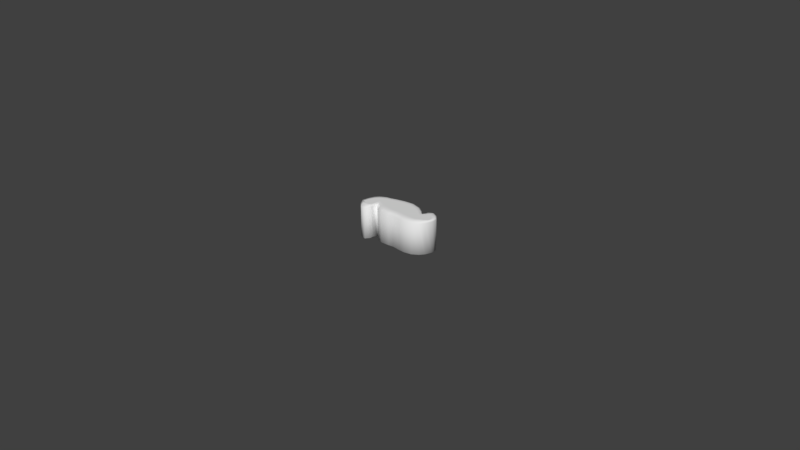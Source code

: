 # Source: packpea.blend  (saved by Blender 2.78.0; exported with 4.5.12 LTS)
import bpy
from mathutils import Matrix  # noqa: F401  (used for matrix-valued properties, if any)

bpy.ops.wm.read_factory_settings(use_empty=True)
scene = bpy.context.scene
scene.name = 'Scene'

# ---- collections
col_collection_1 = bpy.data.collections.new('Collection 1'); scene.collection.children.link(col_collection_1)

# ---- materials (node trees are filled in below, after node groups)
mat_material_001 = bpy.data.materials.new('Material.001')
mat_material_001.alpha_threshold = 0.0
mat_material_001.use_transparent_shadow = False
mat_material_001.roughness = 0.5

# ---- material node trees

# ---- world
world_world = bpy.data.worlds.new('World'); scene.world = world_world
world_world.color = (0.05088, 0.05088, 0.05088)
world_world.use_sun_shadow = False
world_world.sun_shadow_jitter_overblur = 0.0
world_world.cycles.sampling_method = 'MANUAL'

# ---- meshes
me_cylinder = bpy.data.meshes.new('Cylinder')
me_cylinder.from_pydata([(0.000734, 0.005002, 0.004019), (0.000734, -0.005002, 0.004019), (0.003452, 0.005002, 0.004476), (0.003452, -0.005002, 0.004476), (0.005328, 0.005002, 0.00462), (0.005328, -0.005002, 0.00462), (0.007676, 0.005002, 0.004242), (0.007676, -0.005002, 0.004242), (0.009531, 0.005002, 0.00314), (0.009531, -0.005002, 0.00314), (0.01074, 0.005002, 0.001766), (0.01074, -0.005002, 0.001766), (0.01154, 0.005002, -0.0002216), (0.01154, -0.005002, -0.0002216), (0.01174, 0.005002, -0.001034), (0.01174, -0.005002, -0.001034), (0.01156, 0.005002, -0.002346), (0.01156, -0.005002, -0.002346), (0.01041, 0.005002, -0.003769), (0.01041, -0.005002, -0.003769), (0.009085, 0.005002, -0.004816), (0.009085, -0.005002, -0.004816), (0.007699, 0.005002, -0.004102), (0.007699, -0.005002, -0.004102), (0.007714, 0.005002, -0.003155), (0.007714, -0.005002, -0.003155), (0.007056, 0.005002, -0.001745), (0.007056, -0.005002, -0.001745), (0.005328, 0.005002, -0.003407), (0.005328, -0.005002, -0.003407), (0.003452, 0.005002, -0.004905), (0.003452, -0.005002, -0.004905), (0.0006597, 0.005002, -0.005967), (0.0006597, -0.005002, -0.005967), (-0.002011, 0.005002, -0.005803), (-0.002011, -0.005002, -0.005803), (-0.004996, 0.005002, -0.005079), (-0.004996, -0.005002, -0.005079), (-0.006469, 0.005002, -0.004511), (-0.006469, -0.005002, -0.004511), (-0.007922, 0.005002, -0.004236), (-0.007922, -0.005002, -0.004236), (-0.009779, 0.005002, -0.003138), (-0.009779, -0.005002, -0.003138), (-0.01099, 0.005002, -0.001765), (-0.01099, -0.005002, -0.001765), (-0.01179, 0.005002, 0.0002208), (-0.01179, -0.005002, 0.0002208), (-0.012, 0.005002, 0.001032), (-0.012, -0.005002, 0.001032), (-0.01228, 0.005002, 0.003322), (-0.01228, -0.005002, 0.003322), (-0.01079, 0.005002, 0.004978), (-0.01079, -0.005002, 0.004978), (-0.00901, 0.005002, 0.005453), (-0.00901, -0.005002, 0.005453), (-0.007959, 0.005002, 0.004107), (-0.007959, -0.005002, 0.004107), (-0.007972, 0.005002, 0.00316), (-0.007972, -0.005002, 0.00316), (-0.007312, 0.005002, 0.001751), (-0.007312, -0.005002, 0.001751), (-0.005586, 0.005002, 0.003416), (-0.005586, -0.005002, 0.003416), (-0.003712, 0.005002, 0.004155), (-0.003712, -0.005002, 0.004155), (-0.00102, 0.005002, 0.004175), (-0.00102, -0.005002, 0.004175), (0.003223, -0.005127, 0.004195), (0.000674, -0.005127, 0.003766), (0.004982, -0.005127, 0.00433), (0.007185, -0.005127, 0.003975), (0.008925, -0.005127, 0.002941), (0.01006, -0.005127, 0.001653), (0.0108, -0.005127, -0.0002115), (0.011, -0.005127, -0.000973), (0.01083, -0.005127, -0.002204), (0.009749, -0.005127, -0.003539), (0.008915, -0.005127, -0.004165), (0.0081, -0.005127, -0.003674), (0.007817, -0.005127, -0.002714), (0.007017, -0.005127, -0.001328), (0.004982, -0.005127, -0.003199), (0.003223, -0.005127, -0.004604), (0.0006043, -0.005127, -0.0056), (-0.0047, -0.005127, -0.004768), (-0.0019, -0.005127, -0.005447), (-0.006082, -0.005127, -0.004235), (-0.007445, -0.005127, -0.003977), (-0.009186, -0.005127, -0.002946), (-0.01033, -0.005127, -0.001659), (-0.01107, -0.005127, 0.0002035), (-0.01127, -0.005127, 0.0009648), (-0.01153, -0.005127, 0.003112), (-0.01014, -0.005127, 0.004665), (-0.009176, -0.005127, 0.004153), (-0.00834, -0.005127, 0.003849), (-0.007945, -0.005127, 0.002583), (-0.007258, -0.005127, 0.001502), (-0.005254, -0.005127, 0.0032), (-0.003496, -0.005127, 0.003893), (-0.0009708, -0.005127, 0.003912), (0.008925, -0.005325, 0.002213), (0.007185, -0.005325, 0.002995), (0.004982, -0.005325, 0.003264), (0.003223, -0.005325, 0.003162), (0.000674, -0.005325, 0.002837), (0.01006, -0.005325, 0.001237), (0.01046, -0.005325, -0.0001742), (0.01065, -0.005325, -0.0007507), (0.01043, -0.005325, -0.001683), (0.009749, -0.005325, -0.002693), (0.008915, -0.005325, -0.003081), (0.00837, -0.005325, -0.002641), (0.008049, -0.005325, -0.002008), (0.006858, -0.005325, -0.0008966), (0.004982, -0.005325, -0.002436), (0.003223, -0.005325, -0.0035), (0.0006043, -0.005325, -0.004254), (-0.0047, -0.005325, -0.003624), (-0.0019, -0.005325, -0.004138), (-0.006082, -0.005325, -0.00322), (-0.007445, -0.005325, -0.003025), (-0.009186, -0.005325, -0.002245), (-0.009909, -0.005325, -0.00127), (-0.01068, -0.005325, 0.00014), (-0.01085, -0.005325, 0.001165), (-0.01075, -0.005325, 0.002876), (-0.01014, -0.005325, 0.003518), (-0.009103, -0.005325, 0.003393), (-0.008639, -0.005325, 0.003382), (-0.007903, -0.005325, 0.002063), (-0.007333, -0.005325, 0.001226), (-0.005254, -0.005325, 0.002409), (-0.003496, -0.005325, 0.002934), (-0.0009708, -0.005325, 0.002948), (0.007842, -0.00541, 0.001951), (0.006308, -0.00541, 0.00264), (0.004367, -0.00541, 0.002877), (0.002816, -0.00541, 0.002787), (0.0005697, -0.00541, 0.002501), (0.008844, -0.00541, 0.001091), (0.009193, -0.00541, -0.0001531), (0.009365, -0.00541, -0.0006613), (0.009166, -0.00541, -0.001483), (0.008946, -0.00541, -0.002373), (0.00868, -0.00541, -0.002715), (0.008381, -0.00541, -0.002328), (0.008211, -0.00541, -0.00177), (0.006989, -0.00541, -0.0007898), (0.004367, -0.00541, -0.002147), (0.002816, -0.00541, -0.003084), (0.0005082, -0.00541, -0.003749), (-0.004167, -0.00541, -0.003193), (-0.001699, -0.00541, -0.003647), (-0.005385, -0.00541, -0.002838), (-0.006586, -0.00541, -0.002666), (-0.008121, -0.00541, -0.001978), (-0.008758, -0.00541, -0.001119), (-0.009439, -0.00541, 0.0001238), (-0.009584, -0.00541, 0.001027), (-0.009501, -0.00541, 0.001583), (-0.009118, -0.00541, 0.002189), (-0.008972, -0.00541, 0.002005), (-0.008767, -0.00541, 0.001498), (-0.008342, -0.00541, 0.000652), (-0.007446, -0.00541, -0.0001525), (-0.004655, -0.00541, 0.002123), (-0.003106, -0.00541, 0.002586), (-0.00088, -0.00541, 0.002599), (0.000734, 0.00559, 0.002745), (0.003452, 0.00559, 0.003101), (0.005328, 0.00559, 0.003213), (0.007676, 0.00559, 0.002918), (0.009531, 0.00559, 0.00243), (0.01074, 0.00559, 0.001361), (0.01154, 0.00559, -0.0001853), (0.01174, 0.00559, -0.0008171), (0.01156, 0.00559, -0.001839), (0.01041, 0.00559, -0.002946), (0.009085, 0.00559, -0.003761), (0.007699, 0.00559, -0.003205), (0.007714, 0.00559, -0.002468), (0.007056, 0.00559, -0.00137), (0.005328, 0.00559, -0.002664), (0.003452, 0.00559, -0.00383), (0.0006597, 0.00559, -0.004656), (-0.002011, 0.00559, -0.004529), (-0.004996, 0.00559, -0.003965), (-0.006469, 0.00559, -0.003523), (-0.007922, 0.00559, -0.003309), (-0.009779, 0.00559, -0.002454), (-0.01099, 0.00559, -0.001387), (-0.01179, 0.00559, 0.000159), (-0.012, 0.00559, 0.0007906), (-0.01228, 0.00559, 0.002572), (-0.01079, 0.00559, 0.003861), (-0.00901, 0.00559, 0.003861), (-0.007959, 0.00559, 0.003328), (-0.007851, 0.00559, 0.002655), (-0.007312, 0.00559, 0.0009801), (-0.005586, 0.00559, 0.002276), (-0.003712, 0.00559, 0.002851), (-0.00102, 0.00559, 0.002867), (0.0006712, 0.00559, 0.001697), (0.003212, 0.00559, 0.002029), (0.004966, 0.00559, 0.002134), (0.007161, 0.00559, 0.002164), (0.008896, 0.00559, 0.001362), (0.01003, 0.00559, 0.0009576), (0.01077, 0.00559, 0.0004843), (0.01096, 0.00559, -0.0001065), (0.01079, 0.00559, -0.001062), (0.009718, 0.00559, -0.002097), (0.00896, 0.00559, -0.002859), (0.008397, 0.00559, -0.002339), (0.007903, 0.00559, -0.00165), (0.006582, 0.00559, -0.0006238), (0.004966, 0.00559, -0.001833), (0.003212, 0.00559, -0.002923), (0.0006017, 0.00559, -0.003696), (-0.001895, 0.00559, -0.003577), (-0.004686, 0.00559, -0.00305), (-0.006064, 0.00559, -0.002637), (-0.007422, 0.00559, -0.002437), (-0.009158, 0.00559, -0.001637), (-0.01029, 0.00559, -0.0006389), (-0.01104, 0.00559, 0.0008062), (-0.01123, 0.00559, 0.001397), (-0.01149, 0.00559, 0.002693), (-0.01011, 0.00559, 0.003401), (-0.008974, 0.00559, 0.003302), (-0.008509, 0.00559, 0.002738), (-0.008231, 0.00559, 0.001739), (-0.007751, 0.00559, -0.0002791), (-0.005238, 0.00559, 0.00107), (-0.003486, 0.00559, 0.001389), (-0.0009684, 0.00559, 0.00181)], [], [(0, 1, 3, 2), (2, 3, 5, 4), (4, 5, 7, 6), (6, 7, 9, 8), (8, 9, 11, 10), (10, 11, 13, 12), (12, 13, 15, 14), (14, 15, 17, 16), (16, 17, 19, 18), (18, 19, 21, 20), (20, 21, 23, 22), (22, 23, 25, 24), (24, 25, 27, 26), (26, 27, 29, 28), (28, 29, 31, 30), (30, 31, 33, 32), (23, 21, 78, 79), (5, 3, 68, 70), (34, 35, 37, 36), (36, 37, 39, 38), (38, 39, 41, 40), (40, 41, 43, 42), (42, 43, 45, 44), (44, 45, 47, 46), (46, 47, 49, 48), (48, 49, 51, 50), (50, 51, 53, 52), (52, 53, 55, 54), (54, 55, 57, 56), (56, 57, 59, 58), (58, 59, 61, 60), (60, 61, 63, 62), (62, 63, 65, 64), (64, 65, 67, 66), (12, 14, 177, 176), (94, 93, 127, 128), (15, 13, 74, 75), (33, 35, 34, 32), (59, 57, 96, 97), (0, 66, 67, 1), (41, 39, 87, 88), (33, 31, 83, 84), (51, 49, 92, 93), (7, 5, 70, 71), (1, 67, 101, 69), (25, 23, 79, 80), (43, 41, 88, 89), (61, 59, 97, 98), (35, 33, 84, 86), (17, 15, 75, 76), (53, 51, 93, 94), (9, 7, 71, 72), (27, 25, 80, 81), (45, 43, 89, 90), (63, 61, 98, 99), (37, 35, 86, 85), (19, 17, 76, 77), (55, 53, 94, 95), (11, 9, 72, 73), (29, 27, 81, 82), (47, 45, 90, 91), (3, 1, 69, 68), (65, 63, 99, 100), (21, 19, 77, 78), (39, 37, 85, 87), (57, 55, 95, 96), (13, 11, 73, 74), (31, 29, 82, 83), (49, 47, 91, 92), (67, 65, 100, 101), (127, 126, 160, 161), (80, 79, 113, 114), (70, 68, 105, 104), (95, 94, 128, 129), (81, 80, 114, 115), (68, 69, 106, 105), (96, 95, 129, 130), (82, 81, 115, 116), (97, 96, 130, 131), (83, 82, 116, 117), (72, 71, 103, 102), (98, 97, 131, 132), (71, 70, 104, 103), (84, 83, 117, 118), (99, 98, 132, 133), (85, 86, 120, 119), (100, 99, 133, 134), (87, 85, 119, 121), (73, 72, 102, 107), (101, 100, 134, 135), (88, 87, 121, 122), (74, 73, 107, 108), (69, 101, 135, 106), (89, 88, 122, 123), (75, 74, 108, 109), (86, 84, 118, 120), (90, 89, 123, 124), (76, 75, 109, 110), (91, 90, 124, 125), (77, 76, 110, 111), (92, 91, 125, 126), (78, 77, 111, 112), (93, 92, 126, 127), (79, 78, 112, 113), (140, 169, 168, 167, 166, 165, 164, 163, 162, 161, 160, 159, 158, 157, 156, 155, 153, 154, 152, 151, 150, 149, 148, 147, 146, 145, 144, 143, 142, 141, 136, 137, 138, 139), (113, 112, 146, 147), (128, 127, 161, 162), (114, 113, 147, 148), (129, 128, 162, 163), (115, 114, 148, 149), (130, 129, 163, 164), (116, 115, 149, 150), (102, 103, 137, 136), (131, 130, 164, 165), (117, 116, 150, 151), (103, 104, 138, 137), (132, 131, 165, 166), (118, 117, 151, 152), (104, 105, 139, 138), (133, 132, 166, 167), (119, 120, 154, 153), (105, 106, 140, 139), (134, 133, 167, 168), (121, 119, 153, 155), (107, 102, 136, 141), (135, 134, 168, 169), (122, 121, 155, 156), (108, 107, 141, 142), (106, 135, 169, 140), (123, 122, 156, 157), (109, 108, 142, 143), (120, 118, 152, 154), (124, 123, 157, 158), (110, 109, 143, 144), (125, 124, 158, 159), (111, 110, 144, 145), (126, 125, 159, 160), (112, 111, 145, 146), (192, 193, 227, 226), (30, 32, 186, 185), (48, 50, 195, 194), (4, 6, 173, 172), (22, 24, 182, 181), (40, 42, 191, 190), (58, 60, 200, 199), (14, 16, 178, 177), (50, 52, 196, 195), (6, 8, 174, 173), (32, 34, 187, 186), (24, 26, 183, 182), (42, 44, 192, 191), (60, 62, 201, 200), (34, 36, 188, 187), (66, 0, 170, 203), (16, 18, 179, 178), (52, 54, 197, 196), (8, 10, 175, 174), (26, 28, 184, 183), (44, 46, 193, 192), (0, 2, 171, 170), (62, 64, 202, 201), (18, 20, 180, 179), (36, 38, 189, 188), (54, 56, 198, 197), (10, 12, 176, 175), (28, 30, 185, 184), (46, 48, 194, 193), (64, 66, 203, 202), (2, 4, 172, 171), (20, 22, 181, 180), (38, 40, 190, 189), (56, 58, 199, 198), (220, 221, 222, 223, 224, 225, 226, 227, 228, 229, 230, 231, 232, 233, 234, 235, 236, 237, 204, 205, 206, 207, 208, 209, 210, 211, 212, 213, 214, 215, 216, 217, 218, 219), (178, 179, 213, 212), (193, 194, 228, 227), (179, 180, 214, 213), (194, 195, 229, 228), (180, 181, 215, 214), (195, 196, 230, 229), (181, 182, 216, 215), (196, 197, 231, 230), (182, 183, 217, 216), (197, 198, 232, 231), (183, 184, 218, 217), (170, 171, 205, 204), (198, 199, 233, 232), (184, 185, 219, 218), (171, 172, 206, 205), (199, 200, 234, 233), (185, 186, 220, 219), (172, 173, 207, 206), (200, 201, 235, 234), (187, 188, 222, 221), (173, 174, 208, 207), (201, 202, 236, 235), (188, 189, 223, 222), (174, 175, 209, 208), (202, 203, 237, 236), (189, 190, 224, 223), (175, 176, 210, 209), (186, 187, 221, 220), (190, 191, 225, 224), (176, 177, 211, 210), (203, 170, 204, 237), (191, 192, 226, 225), (177, 178, 212, 211)])
me_cylinder.polygons.foreach_set('use_smooth', [True] * 206)
_uv = me_cylinder.uv_layers.new(name='UVMap')
_uv.uv.foreach_set('vector', [0.6603, 0.4955, 0.4226, 0.3722, 0.4328, 0.36, 0.6844, 0.441, 0.6844, 0.441, 0.4328, 0.36, 0.438, 0.3509, 0.6944, 0.4056, 0.6944, 0.4056, 0.438, 0.3509, 0.4412, 0.3392, 0.703, 0.3521, 0.703, 0.3521, 0.4412, 0.3392, 0.4398, 0.3268, 0.7018, 0.2837, 0.7018, 0.2837, 0.4398, 0.3268, 0.4349, 0.3145, 0.6849, 0.2141, 0.6849, 0.2141, 0.4349, 0.3145, 0.4255, 0.3004, 0.6297, 0.1187, 0.6297, 0.1187, 0.4255, 0.3004, 0.4193, 0.2929, 0.6076, 0.09577, 0.6076, 0.09577, 0.4193, 0.2929, 0.4096, 0.2839, 0.5607, 0.05696, 0.5607, 0.05696, 0.4096, 0.2839, 0.3972, 0.2771, 0.4927, 0.02119, 0.4927, 0.02119, 0.3972, 0.2771, 0.3883, 0.2722, 0.4382, 0.005662, 0.4382, 0.005662, 0.3883, 0.2722, 0.3772, 0.283, 0.3866, 0.0001367, 0.3866, 0.0001367, 0.3772, 0.283, 0.3696, 0.2898, 0.3501, 0.0001367, 0.3501, 0.0001367, 0.3696, 0.2898, 0.3523, 0.2972, 0.2869, 0.007269, 0.2869, 0.007269, 0.3523, 0.2972, 0.3274, 0.2989, 0.1999, 0.03386, 0.1999, 0.03386, 0.3274, 0.2989, 0.3068, 0.3038, 0.1233, 0.08098, 0.1233, 0.08098, 0.3068, 0.3038, 0.2899, 0.3138, 0.06028, 0.1481, 0.7378, 0.8005, 0.7628, 0.7977, 0.7508, 0.8096, 0.7348, 0.8126, 0.5973, 0.9766, 0.5782, 0.964, 0.579, 0.956, 0.5968, 0.968, 0.03263, 0.2056, 0.282, 0.3251, 0.2778, 0.3405, 0.007447, 0.2851, 0.007447, 0.2851, 0.2778, 0.3405, 0.2746, 0.3511, 0.00217, 0.3215, 0.00217, 0.3215, 0.2746, 0.3511, 0.2746, 0.3603, 0.0001367, 0.3518, 0.0001367, 0.3518, 0.2746, 0.3603, 0.2772, 0.3743, 0.003836, 0.4196, 0.003836, 0.4196, 0.2772, 0.3743, 0.2842, 0.3883, 0.02271, 0.4898, 0.02271, 0.4898, 0.2842, 0.3883, 0.297, 0.4038, 0.07969, 0.5838, 0.07969, 0.5838, 0.297, 0.4038, 0.3037, 0.4113, 0.1013, 0.6073, 0.1013, 0.6073, 0.3037, 0.4113, 0.3196, 0.4243, 0.2091, 0.6781, 0.2091, 0.6781, 0.3196, 0.4243, 0.3344, 0.4304, 0.3003, 0.6981, 0.3003, 0.6981, 0.3344, 0.4304, 0.3449, 0.4303, 0.3438, 0.6995, 0.3438, 0.6995, 0.3449, 0.4303, 0.3529, 0.4211, 0.414, 0.6891, 0.414, 0.6891, 0.3529, 0.4211, 0.3624, 0.4158, 0.4475, 0.6794, 0.4475, 0.6794, 0.3624, 0.4158, 0.374, 0.4053, 0.5063, 0.6539, 0.5063, 0.6539, 0.374, 0.4053, 0.3953, 0.4001, 0.5743, 0.6073, 0.5743, 0.6073, 0.3953, 0.4001, 0.4081, 0.3928, 0.6094, 0.5722, 0.6094, 0.5722, 0.4081, 0.3928, 0.4175, 0.3813, 0.6457, 0.5234, 0.3146, 0.7277, 0.333, 0.739, 0.3204, 0.7479, 0.3069, 0.7409, 0.4032, 0.8814, 0.4118, 0.8391, 0.4243, 0.8403, 0.421, 0.858, 0.7343, 0.8948, 0.7212, 0.91, 0.7132, 0.9052, 0.7254, 0.8906, 0.2899, 0.3138, 0.282, 0.3251, 0.03263, 0.2056, 0.06028, 0.1481, 0.4502, 0.8705, 0.4338, 0.8878, 0.4341, 0.8791, 0.459, 0.8585, 0.6603, 0.4955, 0.6457, 0.5234, 0.4175, 0.3813, 0.4226, 0.3722, 0.5443, 0.7027, 0.5636, 0.7043, 0.5649, 0.7132, 0.5469, 0.7116, 0.6598, 0.7105, 0.6808, 0.7492, 0.6744, 0.7552, 0.655, 0.719, 0.4005, 0.8378, 0.4361, 0.7919, 0.4451, 0.7958, 0.4118, 0.8391, 0.6267, 0.981, 0.5973, 0.9766, 0.5968, 0.968, 0.6243, 0.972, 0.5525, 0.9403, 0.5315, 0.9344, 0.535, 0.9282, 0.5548, 0.9337, 0.7215, 0.8183, 0.7378, 0.8005, 0.7348, 0.8126, 0.716, 0.8287, 0.5115, 0.7165, 0.5443, 0.7027, 0.5469, 0.7116, 0.5161, 0.7245, 0.4799, 0.8486, 0.4502, 0.8705, 0.459, 0.8585, 0.4835, 0.842, 0.6279, 0.6998, 0.6598, 0.7105, 0.655, 0.719, 0.6251, 0.709, 0.7511, 0.8665, 0.7343, 0.8948, 0.7254, 0.8906, 0.7411, 0.864, 0.3913, 0.8829, 0.4005, 0.8378, 0.4118, 0.8391, 0.4032, 0.8814, 0.6591, 0.9678, 0.6267, 0.981, 0.6243, 0.972, 0.6546, 0.9596, 0.6914, 0.8408, 0.7215, 0.8183, 0.716, 0.8287, 0.6858, 0.8496, 0.4824, 0.739, 0.5115, 0.7165, 0.5161, 0.7245, 0.4887, 0.7457, 0.4875, 0.8951, 0.4799, 0.8486, 0.4835, 0.842, 0.4939, 0.8913, 0.5863, 0.6998, 0.6279, 0.6998, 0.6251, 0.709, 0.5863, 0.709, 0.7604, 0.829, 0.7511, 0.8665, 0.7411, 0.864, 0.7498, 0.8287, 0.4021, 0.9062, 0.3913, 0.8829, 0.4032, 0.8814, 0.4209, 0.8787, 0.6881, 0.9457, 0.6591, 0.9678, 0.6546, 0.9596, 0.6821, 0.9388, 0.6875, 0.7933, 0.6914, 0.8408, 0.6858, 0.8496, 0.6807, 0.7965, 0.4492, 0.7764, 0.4824, 0.739, 0.4887, 0.7457, 0.4574, 0.781, 0.5782, 0.964, 0.5525, 0.9403, 0.5548, 0.9337, 0.579, 0.956, 0.5019, 0.9202, 0.4875, 0.8951, 0.4939, 0.8913, 0.5073, 0.9149, 0.7628, 0.7977, 0.7604, 0.829, 0.7498, 0.8287, 0.7508, 0.8096, 0.5636, 0.7043, 0.5863, 0.6998, 0.5863, 0.709, 0.5649, 0.7132, 0.4338, 0.8878, 0.4021, 0.9062, 0.4209, 0.8787, 0.4341, 0.8791, 0.7212, 0.91, 0.6881, 0.9457, 0.6821, 0.9388, 0.7132, 0.9052, 0.6808, 0.7492, 0.6875, 0.7933, 0.6807, 0.7965, 0.6744, 0.7552, 0.4361, 0.7919, 0.4492, 0.7764, 0.4574, 0.781, 0.4451, 0.7958, 0.5315, 0.9344, 0.5019, 0.9202, 0.5073, 0.9149, 0.535, 0.9282, 0.4243, 0.8403, 0.4483, 0.8041, 0.4639, 0.8103, 0.4566, 0.8228, 0.716, 0.8287, 0.7348, 0.8126, 0.7211, 0.8359, 0.7081, 0.846, 0.5968, 0.968, 0.579, 0.956, 0.5899, 0.933, 0.6081, 0.9444, 0.4209, 0.8787, 0.4032, 0.8814, 0.421, 0.858, 0.4333, 0.8632, 0.6858, 0.8496, 0.716, 0.8287, 0.7081, 0.846, 0.6785, 0.8593, 0.579, 0.956, 0.5548, 0.9337, 0.5648, 0.9124, 0.5899, 0.933, 0.4341, 0.8791, 0.4209, 0.8787, 0.4333, 0.8632, 0.4382, 0.8663, 0.6807, 0.7965, 0.6858, 0.8496, 0.6785, 0.8593, 0.6716, 0.8147, 0.459, 0.8585, 0.4341, 0.8791, 0.4382, 0.8663, 0.4663, 0.8459, 0.6744, 0.7552, 0.6807, 0.7965, 0.6716, 0.8147, 0.6625, 0.7807, 0.6546, 0.9596, 0.6243, 0.972, 0.6349, 0.9503, 0.6623, 0.9431, 0.4835, 0.842, 0.459, 0.8585, 0.4663, 0.8459, 0.487, 0.8323, 0.6243, 0.972, 0.5968, 0.968, 0.6081, 0.9444, 0.6349, 0.9503, 0.655, 0.719, 0.6744, 0.7552, 0.6625, 0.7807, 0.6405, 0.7497, 0.4939, 0.8913, 0.4835, 0.842, 0.487, 0.8323, 0.5017, 0.8725, 0.5863, 0.709, 0.6251, 0.709, 0.6109, 0.7388, 0.5737, 0.7351, 0.5073, 0.9149, 0.4939, 0.8913, 0.5017, 0.8725, 0.5167, 0.893, 0.5649, 0.7132, 0.5863, 0.709, 0.5737, 0.7351, 0.5538, 0.7364, 0.6821, 0.9388, 0.6546, 0.9596, 0.6623, 0.9431, 0.6851, 0.9282, 0.535, 0.9282, 0.5073, 0.9149, 0.5167, 0.893, 0.5451, 0.9062, 0.5469, 0.7116, 0.5649, 0.7132, 0.5538, 0.7364, 0.5364, 0.7333, 0.7132, 0.9052, 0.6821, 0.9388, 0.6851, 0.9282, 0.7073, 0.9021, 0.5548, 0.9337, 0.535, 0.9282, 0.5451, 0.9062, 0.5648, 0.9124, 0.5161, 0.7245, 0.5469, 0.7116, 0.5364, 0.7333, 0.5087, 0.7408, 0.7254, 0.8906, 0.7132, 0.9052, 0.7073, 0.9021, 0.7169, 0.8914, 0.6251, 0.709, 0.655, 0.719, 0.6405, 0.7497, 0.6109, 0.7388, 0.4887, 0.7457, 0.5161, 0.7245, 0.5087, 0.7408, 0.4895, 0.7577, 0.7411, 0.864, 0.7254, 0.8906, 0.7169, 0.8914, 0.728, 0.8711, 0.4574, 0.781, 0.4887, 0.7457, 0.4895, 0.7577, 0.464, 0.7836, 0.7498, 0.8287, 0.7411, 0.864, 0.728, 0.8711, 0.736, 0.8457, 0.4451, 0.7958, 0.4574, 0.781, 0.464, 0.7836, 0.4483, 0.8041, 0.7508, 0.8096, 0.7498, 0.8287, 0.736, 0.8457, 0.7334, 0.8316, 0.4118, 0.8391, 0.4451, 0.7958, 0.4483, 0.8041, 0.4243, 0.8403, 0.7348, 0.8126, 0.7508, 0.8096, 0.7334, 0.8316, 0.7211, 0.8359, 0.5674, 0.904, 0.5499, 0.8985, 0.5247, 0.8869, 0.5114, 0.8687, 0.5036, 0.7978, 0.4836, 0.8108, 0.4658, 0.8266, 0.4556, 0.8356, 0.4513, 0.8383, 0.4566, 0.8228, 0.4639, 0.8103, 0.4779, 0.7914, 0.5004, 0.768, 0.5174, 0.7528, 0.542, 0.7462, 0.5573, 0.749, 0.5749, 0.7479, 0.6078, 0.7512, 0.6339, 0.7608, 0.6532, 0.7883, 0.6611, 0.8184, 0.6777, 0.8634, 0.7063, 0.8527, 0.7169, 0.8429, 0.7256, 0.8376, 0.7232, 0.8463, 0.7118, 0.8658, 0.7022, 0.8843, 0.6935, 0.8939, 0.6741, 0.9182, 0.6534, 0.9311, 0.6292, 0.9377, 0.6055, 0.9325, 0.5896, 0.9224, 0.7211, 0.8359, 0.7334, 0.8316, 0.7256, 0.8376, 0.7169, 0.8429, 0.421, 0.858, 0.4243, 0.8403, 0.4566, 0.8228, 0.4513, 0.8383, 0.7081, 0.846, 0.7211, 0.8359, 0.7169, 0.8429, 0.7063, 0.8527, 0.4333, 0.8632, 0.421, 0.858, 0.4513, 0.8383, 0.4556, 0.8356, 0.6785, 0.8593, 0.7081, 0.846, 0.7063, 0.8527, 0.6777, 0.8634, 0.4382, 0.8663, 0.4333, 0.8632, 0.4556, 0.8356, 0.4658, 0.8266, 0.6716, 0.8147, 0.6785, 0.8593, 0.6777, 0.8634, 0.6611, 0.8184, 0.6623, 0.9431, 0.6349, 0.9503, 0.6292, 0.9377, 0.6534, 0.9311, 0.4663, 0.8459, 0.4382, 0.8663, 0.4658, 0.8266, 0.4836, 0.8108, 0.6625, 0.7807, 0.6716, 0.8147, 0.6611, 0.8184, 0.6532, 0.7883, 0.6349, 0.9503, 0.6081, 0.9444, 0.6055, 0.9325, 0.6292, 0.9377, 0.487, 0.8323, 0.4663, 0.8459, 0.4836, 0.8108, 0.5036, 0.7978, 0.6405, 0.7497, 0.6625, 0.7807, 0.6532, 0.7883, 0.6339, 0.7608, 0.6081, 0.9444, 0.5899, 0.933, 0.5896, 0.9224, 0.6055, 0.9325, 0.5017, 0.8725, 0.487, 0.8323, 0.5036, 0.7978, 0.5114, 0.8687, 0.5737, 0.7351, 0.6109, 0.7388, 0.6078, 0.7512, 0.5749, 0.7479, 0.5899, 0.933, 0.5648, 0.9124, 0.5674, 0.904, 0.5896, 0.9224, 0.5167, 0.893, 0.5017, 0.8725, 0.5114, 0.8687, 0.5247, 0.8869, 0.5538, 0.7364, 0.5737, 0.7351, 0.5749, 0.7479, 0.5573, 0.749, 0.6851, 0.9282, 0.6623, 0.9431, 0.6534, 0.9311, 0.6741, 0.9182, 0.5451, 0.9062, 0.5167, 0.893, 0.5247, 0.8869, 0.5499, 0.8985, 0.5364, 0.7333, 0.5538, 0.7364, 0.5573, 0.749, 0.542, 0.7462, 0.7073, 0.9021, 0.6851, 0.9282, 0.6741, 0.9182, 0.6935, 0.8939, 0.5648, 0.9124, 0.5451, 0.9062, 0.5499, 0.8985, 0.5674, 0.904, 0.5087, 0.7408, 0.5364, 0.7333, 0.542, 0.7462, 0.5174, 0.7528, 0.7169, 0.8914, 0.7073, 0.9021, 0.6935, 0.8939, 0.7022, 0.8843, 0.6109, 0.7388, 0.6405, 0.7497, 0.6339, 0.7608, 0.6078, 0.7512, 0.4895, 0.7577, 0.5087, 0.7408, 0.5174, 0.7528, 0.5004, 0.768, 0.728, 0.8711, 0.7169, 0.8914, 0.7022, 0.8843, 0.7118, 0.8658, 0.464, 0.7836, 0.4895, 0.7577, 0.5004, 0.768, 0.4779, 0.7914, 0.736, 0.8457, 0.728, 0.8711, 0.7118, 0.8658, 0.7232, 0.8463, 0.4483, 0.8041, 0.464, 0.7836, 0.4779, 0.7914, 0.4639, 0.8103, 0.7334, 0.8316, 0.736, 0.8457, 0.7232, 0.8463, 0.7256, 0.8376, 0.1293, 0.9729, 0.09368, 0.9566, 0.08669, 0.9392, 0.121, 0.9545, 0.3219, 0.9092, 0.3141, 0.9519, 0.289, 0.927, 0.2999, 0.8892, 0.06646, 0.9587, 0.02339, 0.9255, 0.04553, 0.9268, 0.07961, 0.9491, 0.1638, 0.7152, 0.1915, 0.6998, 0.2173, 0.7261, 0.1913, 0.7423, 0.3688, 0.8286, 0.3464, 0.8276, 0.3327, 0.8107, 0.3491, 0.8151, 0.2068, 0.9999, 0.1699, 0.9993, 0.1581, 0.98, 0.1891, 0.9787, 0.06139, 0.8642, 0.09361, 0.8755, 0.1118, 0.8973, 0.06886, 0.8815, 0.333, 0.739, 0.357, 0.7606, 0.3387, 0.7622, 0.3204, 0.7479, 0.02339, 0.9255, 0.0001367, 0.8858, 0.02811, 0.8989, 0.04553, 0.9268, 0.1915, 0.6998, 0.2287, 0.6998, 0.2419, 0.7187, 0.2173, 0.7261, 0.3141, 0.9519, 0.2878, 0.9731, 0.2633, 0.9479, 0.289, 0.927, 0.3464, 0.8276, 0.3135, 0.8231, 0.2983, 0.807, 0.3327, 0.8107, 0.1699, 0.9993, 0.1327, 0.9902, 0.1293, 0.9729, 0.1581, 0.98, 0.09361, 0.8755, 0.08816, 0.8319, 0.1099, 0.8536, 0.1118, 0.8973, 0.2878, 0.9731, 0.2485, 0.988, 0.2269, 0.9645, 0.2633, 0.9479, 0.1158, 0.7802, 0.1334, 0.767, 0.1585, 0.7917, 0.1408, 0.8051, 0.357, 0.7606, 0.3792, 0.7907, 0.3558, 0.7851, 0.3387, 0.7622, 0.0001367, 0.8858, 0.001288, 0.8599, 0.03782, 0.8804, 0.02811, 0.8989, 0.2287, 0.6998, 0.2665, 0.7074, 0.2708, 0.725, 0.2419, 0.7187, 0.3135, 0.8231, 0.3172, 0.8671, 0.2991, 0.8529, 0.2983, 0.807, 0.1327, 0.9902, 0.08536, 0.9695, 0.09368, 0.9566, 0.1293, 0.9729, 0.1334, 0.767, 0.1496, 0.7347, 0.1767, 0.7611, 0.1585, 0.7917, 0.08816, 0.8319, 0.0933, 0.8037, 0.1175, 0.8282, 0.1099, 0.8536, 0.3792, 0.7907, 0.3911, 0.8185, 0.3658, 0.8064, 0.3558, 0.7851, 0.2485, 0.988, 0.2251, 0.992, 0.2059, 0.9699, 0.2269, 0.9645, 0.001288, 0.8599, 0.03807, 0.8602, 0.05424, 0.8764, 0.03782, 0.8804, 0.2665, 0.7074, 0.3146, 0.7277, 0.3069, 0.7409, 0.2708, 0.725, 0.3172, 0.8671, 0.3219, 0.9092, 0.2999, 0.8892, 0.2991, 0.8529, 0.08536, 0.9695, 0.06646, 0.9587, 0.07961, 0.9491, 0.09368, 0.9566, 0.0933, 0.8037, 0.1158, 0.7802, 0.1408, 0.8051, 0.1175, 0.8282, 0.1496, 0.7347, 0.1638, 0.7152, 0.1913, 0.7423, 0.1767, 0.7611, 0.3911, 0.8185, 0.3688, 0.8286, 0.3491, 0.8151, 0.3658, 0.8064, 0.2251, 0.992, 0.2068, 0.9999, 0.1891, 0.9787, 0.2059, 0.9699, 0.03807, 0.8602, 0.06139, 0.8642, 0.06886, 0.8815, 0.05424, 0.8764, 0.2721, 0.9103, 0.2476, 0.93, 0.2133, 0.9454, 0.1937, 0.9504, 0.1781, 0.9589, 0.1489, 0.9605, 0.121, 0.9545, 0.08669, 0.9392, 0.07335, 0.9325, 0.0477, 0.9182, 0.04115, 0.8969, 0.04937, 0.8865, 0.06346, 0.8879, 0.08671, 0.8965, 0.1359, 0.9235, 0.132, 0.8741, 0.1435, 0.8531, 0.1596, 0.8236, 0.1765, 0.8112, 0.1937, 0.7825, 0.2077, 0.7647, 0.2264, 0.7442, 0.2559, 0.7421, 0.2728, 0.7379, 0.2879, 0.7381, 0.3011, 0.7454, 0.3188, 0.7606, 0.3338, 0.7839, 0.3469, 0.7995, 0.3324, 0.8013, 0.3131, 0.8003, 0.2759, 0.8001, 0.2833, 0.8393, 0.2833, 0.8743, 0.3387, 0.7622, 0.3558, 0.7851, 0.3338, 0.7839, 0.3188, 0.7606, 0.09368, 0.9566, 0.07961, 0.9491, 0.07335, 0.9325, 0.08669, 0.9392, 0.3558, 0.7851, 0.3658, 0.8064, 0.3469, 0.7995, 0.3338, 0.7839, 0.07961, 0.9491, 0.04553, 0.9268, 0.0477, 0.9182, 0.07335, 0.9325, 0.3658, 0.8064, 0.3491, 0.8151, 0.3324, 0.8013, 0.3469, 0.7995, 0.04553, 0.9268, 0.02811, 0.8989, 0.04115, 0.8969, 0.0477, 0.9182, 0.3491, 0.8151, 0.3327, 0.8107, 0.3131, 0.8003, 0.3324, 0.8013, 0.02811, 0.8989, 0.03782, 0.8804, 0.04937, 0.8865, 0.04115, 0.8969, 0.3327, 0.8107, 0.2983, 0.807, 0.2759, 0.8001, 0.3131, 0.8003, 0.03782, 0.8804, 0.05424, 0.8764, 0.06346, 0.8879, 0.04937, 0.8865, 0.2983, 0.807, 0.2991, 0.8529, 0.2833, 0.8393, 0.2759, 0.8001, 0.1585, 0.7917, 0.1767, 0.7611, 0.1937, 0.7825, 0.1765, 0.8112, 0.05424, 0.8764, 0.06886, 0.8815, 0.08671, 0.8965, 0.06346, 0.8879, 0.2991, 0.8529, 0.2999, 0.8892, 0.2833, 0.8743, 0.2833, 0.8393, 0.1767, 0.7611, 0.1913, 0.7423, 0.2077, 0.7647, 0.1937, 0.7825, 0.06886, 0.8815, 0.1118, 0.8973, 0.1359, 0.9235, 0.08671, 0.8965, 0.2999, 0.8892, 0.289, 0.927, 0.2721, 0.9103, 0.2833, 0.8743, 0.1913, 0.7423, 0.2173, 0.7261, 0.2264, 0.7442, 0.2077, 0.7647, 0.1118, 0.8973, 0.1099, 0.8536, 0.132, 0.8741, 0.1359, 0.9235, 0.2633, 0.9479, 0.2269, 0.9645, 0.2133, 0.9454, 0.2476, 0.93, 0.2173, 0.7261, 0.2419, 0.7187, 0.2559, 0.7421, 0.2264, 0.7442, 0.1099, 0.8536, 0.1175, 0.8282, 0.1435, 0.8531, 0.132, 0.8741, 0.2269, 0.9645, 0.2059, 0.9699, 0.1937, 0.9504, 0.2133, 0.9454, 0.2419, 0.7187, 0.2708, 0.725, 0.2728, 0.7379, 0.2559, 0.7421, 0.1175, 0.8282, 0.1408, 0.8051, 0.1596, 0.8236, 0.1435, 0.8531, 0.2059, 0.9699, 0.1891, 0.9787, 0.1781, 0.9589, 0.1937, 0.9504, 0.2708, 0.725, 0.3069, 0.7409, 0.2879, 0.7381, 0.2728, 0.7379, 0.289, 0.927, 0.2633, 0.9479, 0.2476, 0.93, 0.2721, 0.9103, 0.1891, 0.9787, 0.1581, 0.98, 0.1489, 0.9605, 0.1781, 0.9589, 0.3069, 0.7409, 0.3204, 0.7479, 0.3011, 0.7454, 0.2879, 0.7381, 0.1408, 0.8051, 0.1585, 0.7917, 0.1765, 0.8112, 0.1596, 0.8236, 0.1581, 0.98, 0.1293, 0.9729, 0.121, 0.9545, 0.1489, 0.9605, 0.3204, 0.7479, 0.3387, 0.7622, 0.3188, 0.7606, 0.3011, 0.7454])
me_cylinder.materials.append(mat_material_001)
me_cylinder.materials.append(None)
me_cylinder.use_remesh_preserve_volume = False
me_cylinder.use_remesh_preserve_attributes = False
me_cylinder.use_mirror_vertex_groups = False
me_cylinder.update()

# ---- objects
ob_cylinder = bpy.data.objects.new('Cylinder', me_cylinder)

# ---- transforms, parenting, visibility, modifiers, constraints
ob_cylinder.location = (0.0, 0.0, 0.0)
ob_cylinder.rotation_euler = (1.571, 0.0, 0.0)
ob_cylinder.lineart.crease_threshold = 0.0

# ---- collection membership
col_collection_1.objects.link(ob_cylinder)

# ---- scene / render settings (as saved in the file)
scene.frame_start = 1; scene.frame_end = 250; scene.frame_set(1)
scene.render.engine = 'BLENDER_EEVEE_NEXT'
scene.render.resolution_percentage = 50
scene.render.dither_intensity = 0.0
scene.cycles.use_denoising = False
scene.cycles.samples = 128
scene.cycles.sampling_pattern = 'TABULATED_SOBOL'
scene.cycles.light_sampling_threshold = 0.0
scene.cycles.use_adaptive_sampling = False
scene.cycles.use_light_tree = False
scene.cycles.blur_glossy = 0.0
scene.cycles.sample_clamp_indirect = 0.0
scene.view_settings.view_transform = 'Standard'
bpy.context.view_layer.update()

# ---- added for rendering (the .blend has no active camera and no usable light): camera, sun
cam_auto = bpy.data.cameras.new('AutoCamera')
cam_auto.lens = 50.0
cam_auto.sensor_width = 36.0
cam_auto.clip_end = 1000.0
ob_auto_camera = bpy.data.objects.new('AutoCamera', cam_auto)
scene.collection.objects.link(ob_auto_camera)
ob_auto_camera.location = (0.184779, -0.221797, 0.148126)
ob_auto_camera.rotation_euler = (1.09748, -7.21219e-08, 0.694738)
scene.camera = ob_auto_camera
light_auto_sun = bpy.data.lights.new('AutoSun', 'SUN')
light_auto_sun.energy = 3.0
light_auto_sun.angle = 0.0523599
ob_auto_sun = bpy.data.objects.new('AutoSun', light_auto_sun)
scene.collection.objects.link(ob_auto_sun)
ob_auto_sun.rotation_euler = (0.872665, 0.174533, 0.523599)
bpy.context.view_layer.update()
